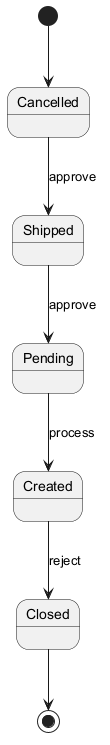

The diagram above was rendered by PlantUML. Its source (embedded in the PNG):
@startuml
skinparam backgroundColor #FFFFFF
skinparam classBackgroundColor #F3E5F5
skinparam classBorderColor #6A1B9A
[*] --> Cancelled
Cancelled --> Shipped : approve
Shipped --> Pending : approve
Pending --> Created : process
Created --> Closed : reject
Closed --> [*]
@enduml